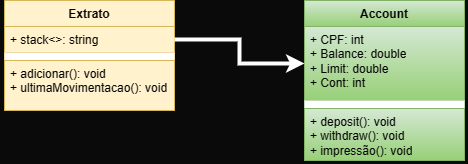

The diagram above was exported from draw.io. Its source (the exported page's mxGraphModel, read from the mxfile embedded in the PNG):
<mxGraphModel dx="786" dy="459" grid="1" gridSize="10" guides="1" tooltips="1" connect="1" arrows="1" fold="1" page="1" pageScale="1" pageWidth="827" pageHeight="1169" background="#0A0A0A" math="0" shadow="0">
  <root>
    <mxCell id="0" />
    <mxCell id="1" parent="0" />
    <mxCell id="hgfABTTLtx9pe4HLBJ8R-1" value="Account" style="swimlane;fontStyle=1;align=center;verticalAlign=top;childLayout=stackLayout;horizontal=1;startSize=26;horizontalStack=0;resizeParent=1;resizeParentMax=0;resizeLast=0;collapsible=1;marginBottom=0;whiteSpace=wrap;html=1;fillColor=#d5e8d4;gradientColor=#97d077;strokeColor=#82b366;" parent="1" vertex="1">
      <mxGeometry x="320" y="200" width="160" height="160" as="geometry" />
    </mxCell>
    <mxCell id="hgfABTTLtx9pe4HLBJ8R-2" value="+ CPF: int&lt;br&gt;&lt;div&gt;+ Balance: double&lt;/div&gt;&lt;div&gt;+ Limit: double&lt;br&gt;+ Cont: int&lt;/div&gt;" style="text;strokeColor=#82b366;fillColor=#d5e8d4;align=left;verticalAlign=top;spacingLeft=4;spacingRight=4;overflow=hidden;rotatable=0;points=[[0,0.5],[1,0.5]];portConstraint=eastwest;whiteSpace=wrap;html=1;gradientColor=#97d077;" parent="hgfABTTLtx9pe4HLBJ8R-1" vertex="1">
      <mxGeometry y="26" width="160" height="74" as="geometry" />
    </mxCell>
    <mxCell id="hgfABTTLtx9pe4HLBJ8R-3" value="" style="line;strokeWidth=8;fillColor=#e6d0de;align=left;verticalAlign=middle;spacingTop=-1;spacingLeft=3;spacingRight=3;rotatable=0;labelPosition=right;points=[];portConstraint=eastwest;strokeColor=#FFFFFF;gradientColor=#d5739d;" parent="hgfABTTLtx9pe4HLBJ8R-1" vertex="1">
      <mxGeometry y="100" width="160" height="8" as="geometry" />
    </mxCell>
    <mxCell id="hgfABTTLtx9pe4HLBJ8R-4" value="+ deposit(): void&lt;br&gt;+ withdraw(): void&lt;br&gt;+ impressão(): void" style="text;strokeColor=#82b366;fillColor=#d5e8d4;align=left;verticalAlign=top;spacingLeft=4;spacingRight=4;overflow=hidden;rotatable=0;points=[[0,0.5],[1,0.5]];portConstraint=eastwest;whiteSpace=wrap;html=1;gradientColor=#97d077;" parent="hgfABTTLtx9pe4HLBJ8R-1" vertex="1">
      <mxGeometry y="108" width="160" height="52" as="geometry" />
    </mxCell>
    <mxCell id="hgfABTTLtx9pe4HLBJ8R-7" value="Extrato" style="swimlane;fontStyle=1;align=center;verticalAlign=top;childLayout=stackLayout;horizontal=1;startSize=26;horizontalStack=0;resizeParent=1;resizeParentMax=0;resizeLast=0;collapsible=1;marginBottom=0;whiteSpace=wrap;html=1;fillColor=#fff2cc;strokeColor=#d6b656;" parent="1" vertex="1">
      <mxGeometry x="20" y="200" width="170" height="110" as="geometry" />
    </mxCell>
    <mxCell id="hgfABTTLtx9pe4HLBJ8R-8" value="+ stack&amp;lt;&amp;gt;: string" style="text;strokeColor=#d6b656;fillColor=#fff2cc;align=left;verticalAlign=top;spacingLeft=4;spacingRight=4;overflow=hidden;rotatable=0;points=[[0,0.5],[1,0.5]];portConstraint=eastwest;whiteSpace=wrap;html=1;" parent="hgfABTTLtx9pe4HLBJ8R-7" vertex="1">
      <mxGeometry y="26" width="170" height="26" as="geometry" />
    </mxCell>
    <mxCell id="hgfABTTLtx9pe4HLBJ8R-9" value="" style="line;strokeWidth=8;fillColor=none;align=left;verticalAlign=middle;spacingTop=-1;spacingLeft=3;spacingRight=3;rotatable=0;labelPosition=right;points=[];portConstraint=eastwest;strokeColor=#FFFFFF;" parent="hgfABTTLtx9pe4HLBJ8R-7" vertex="1">
      <mxGeometry y="52" width="170" height="8" as="geometry" />
    </mxCell>
    <mxCell id="hgfABTTLtx9pe4HLBJ8R-10" value="+ adicionar(): void&lt;br&gt;+ ultimaMovimentacao(): void&lt;br&gt;&lt;div&gt;&lt;br&gt;&lt;/div&gt;" style="text;strokeColor=#d6b656;fillColor=#fff2cc;align=left;verticalAlign=top;spacingLeft=4;spacingRight=4;overflow=hidden;rotatable=0;points=[[0,0.5],[1,0.5]];portConstraint=eastwest;whiteSpace=wrap;html=1;" parent="hgfABTTLtx9pe4HLBJ8R-7" vertex="1">
      <mxGeometry y="60" width="170" height="50" as="geometry" />
    </mxCell>
    <mxCell id="hgfABTTLtx9pe4HLBJ8R-12" style="edgeStyle=orthogonalEdgeStyle;rounded=0;orthogonalLoop=1;jettySize=auto;html=1;entryX=0;entryY=0.5;entryDx=0;entryDy=0;strokeWidth=4;strokeColor=#FFFFFF;" parent="1" source="hgfABTTLtx9pe4HLBJ8R-8" target="hgfABTTLtx9pe4HLBJ8R-2" edge="1">
      <mxGeometry relative="1" as="geometry" />
    </mxCell>
  </root>
</mxGraphModel>